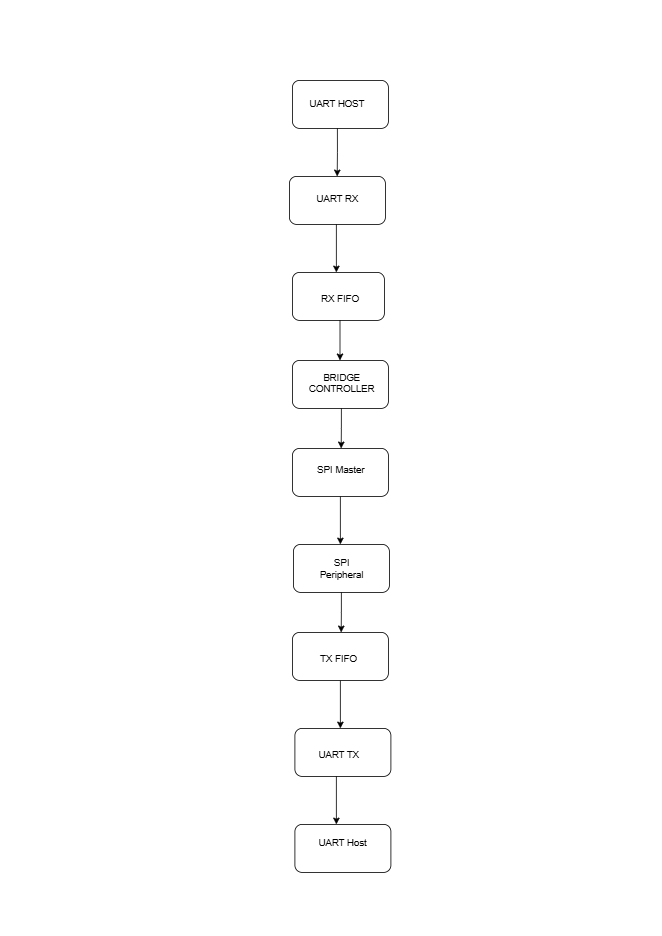

The diagram above was exported from draw.io. Its source (the exported page's mxGraphModel, read from the mxfile embedded in the PNG):
<mxGraphModel dx="1585" dy="811" grid="1" gridSize="10" guides="1" tooltips="1" connect="1" arrows="0" fold="1" page="1" pageScale="1" pageWidth="827" pageHeight="1169" math="0" shadow="0">
  <root>
    <mxCell id="0" />
    <mxCell id="1" parent="0" />
    <mxCell id="iIDnDXYJ0louxwQz0bwX-32" parent="1" style="rounded=1;whiteSpace=wrap;html=1;" value="" vertex="1">
      <mxGeometry height="60" width="120" x="361.26" y="220" as="geometry" />
    </mxCell>
    <mxCell id="iIDnDXYJ0louxwQz0bwX-18" parent="1" style="rounded=1;whiteSpace=wrap;html=1;" value="" vertex="1">
      <mxGeometry height="60" width="120" x="365" y="100" as="geometry" />
    </mxCell>
    <mxCell id="iIDnDXYJ0louxwQz0bwX-33" edge="1" parent="1" source="iIDnDXYJ0louxwQz0bwX-4" style="edgeStyle=orthogonalEdgeStyle;rounded=0;orthogonalLoop=1;jettySize=auto;html=1;exitX=0.5;exitY=1;exitDx=0;exitDy=0;">
      <mxGeometry relative="1" as="geometry">
        <mxPoint x="421" y="220" as="targetPoint" />
      </mxGeometry>
    </mxCell>
    <mxCell id="iIDnDXYJ0louxwQz0bwX-4" parent="1" style="text;html=1;whiteSpace=wrap;strokeColor=none;fillColor=none;align=center;verticalAlign=middle;rounded=0;" value="UART HOST" vertex="1">
      <mxGeometry height="60" width="130" x="356.26" y="100" as="geometry" />
    </mxCell>
    <mxCell id="iIDnDXYJ0louxwQz0bwX-7" parent="1" style="text;html=1;whiteSpace=wrap;strokeColor=none;fillColor=none;align=center;verticalAlign=middle;rounded=0;" value="UART RX&lt;div&gt;&lt;br&gt;&lt;/div&gt;" vertex="1">
      <mxGeometry height="30" width="65" x="388.76" y="240" as="geometry" />
    </mxCell>
    <mxCell id="iIDnDXYJ0louxwQz0bwX-9" parent="1" style="rounded=1;whiteSpace=wrap;html=1;" value="" vertex="1">
      <mxGeometry height="60" width="115" x="365" y="340" as="geometry" />
    </mxCell>
    <mxCell id="iIDnDXYJ0louxwQz0bwX-10" parent="1" style="text;html=1;whiteSpace=wrap;strokeColor=none;fillColor=none;align=center;verticalAlign=middle;rounded=0;" value="&#10;RX FIFO &#10;&#10;" vertex="1">
      <mxGeometry height="40" width="60" x="395" y="360" as="geometry" />
    </mxCell>
    <mxCell id="iIDnDXYJ0louxwQz0bwX-12" edge="1" parent="1" style="edgeStyle=orthogonalEdgeStyle;rounded=0;orthogonalLoop=1;jettySize=auto;html=1;exitX=0.5;exitY=1;exitDx=0;exitDy=0;">
      <mxGeometry relative="1" as="geometry">
        <mxPoint x="424.5" y="400" as="sourcePoint" />
        <mxPoint x="424.5" y="450" as="targetPoint" />
      </mxGeometry>
    </mxCell>
    <mxCell id="iIDnDXYJ0louxwQz0bwX-15" parent="1" style="rounded=1;whiteSpace=wrap;html=1;" value="" vertex="1">
      <mxGeometry height="60" width="120" x="365" y="450" as="geometry" />
    </mxCell>
    <mxCell id="iIDnDXYJ0louxwQz0bwX-21" edge="1" parent="1" source="iIDnDXYJ0louxwQz0bwX-16" style="edgeStyle=orthogonalEdgeStyle;rounded=0;orthogonalLoop=1;jettySize=auto;html=1;exitX=0.5;exitY=1;exitDx=0;exitDy=0;">
      <mxGeometry relative="1" as="geometry">
        <mxPoint x="426" y="560" as="targetPoint" />
      </mxGeometry>
    </mxCell>
    <mxCell id="iIDnDXYJ0louxwQz0bwX-16" parent="1" style="text;html=1;whiteSpace=wrap;strokeColor=none;fillColor=none;align=center;verticalAlign=middle;rounded=0;" value="BRIDGE CONTROLLER&lt;div&gt;&lt;br&gt;&lt;/div&gt;" vertex="1">
      <mxGeometry height="47.5" width="67.5" x="392.5" y="462.5" as="geometry" />
    </mxCell>
    <mxCell id="iIDnDXYJ0louxwQz0bwX-24" edge="1" parent="1" source="iIDnDXYJ0louxwQz0bwX-22" style="edgeStyle=orthogonalEdgeStyle;rounded=0;orthogonalLoop=1;jettySize=auto;html=1;exitX=0.5;exitY=1;exitDx=0;exitDy=0;">
      <mxGeometry relative="1" as="geometry">
        <mxPoint x="425" y="680" as="targetPoint" />
      </mxGeometry>
    </mxCell>
    <mxCell id="iIDnDXYJ0louxwQz0bwX-22" parent="1" style="rounded=1;whiteSpace=wrap;html=1;" value="" vertex="1">
      <mxGeometry height="60" width="120" x="365" y="560" as="geometry" />
    </mxCell>
    <mxCell id="iIDnDXYJ0louxwQz0bwX-23" parent="1" style="text;html=1;whiteSpace=wrap;strokeColor=none;fillColor=none;align=center;verticalAlign=middle;rounded=0;" value="&#10;SPI Master&#10;&#10;" vertex="1">
      <mxGeometry height="27.5" width="63.75" x="394.38" y="580" as="geometry" />
    </mxCell>
    <mxCell id="iIDnDXYJ0louxwQz0bwX-25" parent="1" style="rounded=1;whiteSpace=wrap;html=1;" value="" vertex="1">
      <mxGeometry height="60" width="120" x="366.26" y="680" as="geometry" />
    </mxCell>
    <mxCell id="iIDnDXYJ0louxwQz0bwX-27" edge="1" parent="1" source="iIDnDXYJ0louxwQz0bwX-26" style="edgeStyle=orthogonalEdgeStyle;rounded=0;orthogonalLoop=1;jettySize=auto;html=1;exitX=0.5;exitY=1;exitDx=0;exitDy=0;">
      <mxGeometry relative="1" as="geometry">
        <mxPoint x="426" y="790" as="targetPoint" />
      </mxGeometry>
    </mxCell>
    <mxCell id="iIDnDXYJ0louxwQz0bwX-26" parent="1" style="text;html=1;whiteSpace=wrap;strokeColor=none;fillColor=none;align=center;verticalAlign=middle;rounded=0;" value="&#10;SPI Peripheral&#10;&#10;" vertex="1">
      <mxGeometry height="45" width="67.5" x="392.5" y="695" as="geometry" />
    </mxCell>
    <mxCell id="iIDnDXYJ0louxwQz0bwX-30" edge="1" parent="1" source="iIDnDXYJ0louxwQz0bwX-28" style="edgeStyle=orthogonalEdgeStyle;rounded=0;orthogonalLoop=1;jettySize=auto;html=1;exitX=0.5;exitY=1;exitDx=0;exitDy=0;">
      <mxGeometry relative="1" as="geometry">
        <mxPoint x="425" y="910" as="targetPoint" />
      </mxGeometry>
    </mxCell>
    <mxCell id="iIDnDXYJ0louxwQz0bwX-28" parent="1" style="rounded=1;whiteSpace=wrap;html=1;" value="" vertex="1">
      <mxGeometry height="60" width="120" x="365" y="790" as="geometry" />
    </mxCell>
    <mxCell id="iIDnDXYJ0louxwQz0bwX-29" parent="1" style="text;whiteSpace=wrap;html=1;" value="TX FIFO" vertex="1">
      <mxGeometry height="20" width="60" x="398.13" y="810" as="geometry" />
    </mxCell>
    <mxCell id="iIDnDXYJ0louxwQz0bwX-38" edge="1" parent="1" style="edgeStyle=orthogonalEdgeStyle;rounded=0;orthogonalLoop=1;jettySize=auto;html=1;exitX=0.5;exitY=1;exitDx=0;exitDy=0;">
      <mxGeometry relative="1" as="geometry">
        <mxPoint x="420" y="280" as="sourcePoint" />
        <mxPoint x="420" y="340" as="targetPoint" />
      </mxGeometry>
    </mxCell>
    <mxCell id="iIDnDXYJ0louxwQz0bwX-39" parent="1" style="rounded=1;whiteSpace=wrap;html=1;" value="" vertex="1">
      <mxGeometry height="60" width="120" x="368.13" y="910" as="geometry" />
    </mxCell>
    <mxCell id="iIDnDXYJ0louxwQz0bwX-40" parent="1" style="text;whiteSpace=wrap;html=1;" value="UART TX" vertex="1">
      <mxGeometry height="40" width="90" x="396.26" y="930" as="geometry" />
    </mxCell>
    <mxCell id="iIDnDXYJ0louxwQz0bwX-41" parent="1" style="rounded=1;whiteSpace=wrap;html=1;" value="" vertex="1">
      <mxGeometry height="60" width="120" x="368.13" y="1030" as="geometry" />
    </mxCell>
    <mxCell id="iIDnDXYJ0louxwQz0bwX-43" parent="1" style="text;whiteSpace=wrap;html=1;" value="UART Host" vertex="1">
      <mxGeometry height="40" width="90" x="396.26" y="1040" as="geometry" />
    </mxCell>
    <mxCell id="iIDnDXYJ0louxwQz0bwX-45" edge="1" parent="1" style="edgeStyle=orthogonalEdgeStyle;rounded=0;orthogonalLoop=1;jettySize=auto;html=1;exitX=0.5;exitY=1;exitDx=0;exitDy=0;">
      <mxGeometry relative="1" as="geometry">
        <mxPoint x="420" y="970" as="sourcePoint" />
        <mxPoint x="420" y="1030" as="targetPoint" />
      </mxGeometry>
    </mxCell>
  </root>
</mxGraphModel>